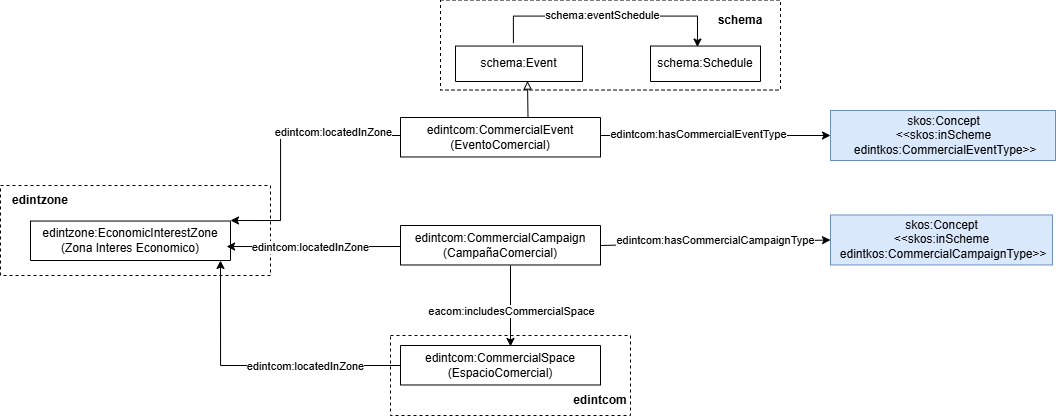

The diagram above was exported from draw.io. Its source (the exported page's mxGraphModel, read from the mxfile embedded in the PNG):
<mxGraphModel dx="2039" dy="736" grid="1" gridSize="10" guides="1" tooltips="1" connect="1" arrows="1" fold="1" page="1" pageScale="1" pageWidth="827" pageHeight="1169" math="0" shadow="0">
  <root>
    <mxCell id="uZ-49iQFPbzhzocUgkiV-0" />
    <mxCell id="uZ-49iQFPbzhzocUgkiV-1" parent="uZ-49iQFPbzhzocUgkiV-0" />
    <mxCell id="uZ-49iQFPbzhzocUgkiV-2" parent="uZ-49iQFPbzhzocUgkiV-1" style="rounded=0;whiteSpace=wrap;html=1;fillColor=none;dashed=1;" value="" vertex="1">
      <mxGeometry height="90" width="270" x="-120" y="330" as="geometry" />
    </mxCell>
    <mxCell id="uZ-49iQFPbzhzocUgkiV-6" parent="uZ-49iQFPbzhzocUgkiV-1" style="verticalAlign=middle;align=center;vsdxID=334;shape=stencil(nZBLDoAgDERP0z3SIyjew0SURgSD+Lu9kMZoXLhwN9O+tukAlrNpJg1SzDH4QW/URgNYgZTkjA4UkwJUgGXng+6DX1zLfmoymdXo17xh5zmRJ6Q42BWCfc2oJfdAr+Yv+AP9Cb7OJ3H/2JG1HNGz/84klThPVCc=);labelBackgroundColor=none;rounded=0;html=1;whiteSpace=wrap;" value="&lt;div&gt;&lt;font&gt;edintzone:EconomicInterestZone&lt;/font&gt;&lt;/div&gt;&lt;div&gt;&lt;font&gt;(Zona Interes Economico)&lt;/font&gt;&lt;/div&gt;" vertex="1">
      <mxGeometry height="39.47" width="200" x="-90" y="365.53" as="geometry" />
    </mxCell>
    <mxCell id="uZ-49iQFPbzhzocUgkiV-9" edge="1" parent="uZ-49iQFPbzhzocUgkiV-1" style="edgeStyle=orthogonalEdgeStyle;rounded=0;orthogonalLoop=1;jettySize=auto;html=1;entryX=1.012;entryY=0.459;entryDx=0;entryDy=0;entryPerimeter=0;">
      <mxGeometry relative="1" as="geometry">
        <Array as="points">
          <mxPoint x="240" y="391" />
          <mxPoint x="240" y="391" />
        </Array>
        <mxPoint x="280" y="391" as="sourcePoint" />
        <mxPoint x="106.10000000000011" y="391.01672999999994" as="targetPoint" />
      </mxGeometry>
    </mxCell>
    <mxCell id="uZ-49iQFPbzhzocUgkiV-10" connectable="0" parent="uZ-49iQFPbzhzocUgkiV-9" style="edgeLabel;html=1;align=center;verticalAlign=middle;resizable=0;points=[];" value="edintcom:locatedInZone" vertex="1">
      <mxGeometry relative="1" x="0.0814" as="geometry">
        <mxPoint x="4" as="offset" />
      </mxGeometry>
    </mxCell>
    <mxCell id="uZ-49iQFPbzhzocUgkiV-33" parent="uZ-49iQFPbzhzocUgkiV-1" style="text;html=1;whiteSpace=wrap;strokeColor=none;fillColor=none;align=center;verticalAlign=middle;rounded=0;fontStyle=1" value="&lt;div&gt;edintzone&lt;/div&gt;" vertex="1">
      <mxGeometry height="30" width="60" x="-110" y="330" as="geometry" />
    </mxCell>
    <mxCell id="uZ-49iQFPbzhzocUgkiV-34" parent="uZ-49iQFPbzhzocUgkiV-1" style="verticalAlign=middle;align=center;vsdxID=334;shape=stencil(nZBLDoAgDERP0z3SIyjew0SURgSD+Lu9kMZoXLhwN9O+tukAlrNpJg1SzDH4QW/URgNYgZTkjA4UkwJUgGXng+6DX1zLfmoymdXo17xh5zmRJ6Q42BWCfc2oJfdAr+Yv+AP9Cb7OJ3H/2JG1HNGz/84klThPVCc=);labelBackgroundColor=none;rounded=0;html=1;whiteSpace=wrap;" value="&lt;div&gt;&lt;font&gt;edintcom:CommercialCampaign&lt;/font&gt;&lt;/div&gt;&lt;div&gt;&lt;font&gt;(CampañaComercial)&lt;/font&gt;&lt;/div&gt;" vertex="1">
      <mxGeometry height="39.47" width="200" x="280" y="370" as="geometry" />
    </mxCell>
    <mxCell id="uZ-49iQFPbzhzocUgkiV-35" parent="uZ-49iQFPbzhzocUgkiV-1" style="html=1;align=center;fillColor=#dae8fc;strokeColor=#6c8ebf;" value="&lt;font&gt;skos:Concept&lt;br&gt;&lt;/font&gt;&lt;div&gt;&lt;font&gt;&amp;lt;&amp;lt;skos:inScheme&lt;/font&gt;&lt;/div&gt;&lt;div&gt;&lt;font&gt;&amp;nbsp;&lt;/font&gt;&lt;span style=&quot;background-color: transparent;&quot;&gt;edintkos:CommercialCampaignType&amp;gt;&amp;gt;&lt;/span&gt;&lt;/div&gt;" vertex="1">
      <mxGeometry height="50" width="221.99" x="710" y="359.46999999999997" as="geometry" />
    </mxCell>
    <mxCell id="uZ-49iQFPbzhzocUgkiV-36" edge="1" parent="uZ-49iQFPbzhzocUgkiV-1" style="endArrow=classic;html=1;rounded=0;entryX=0;entryY=0.5;entryDx=0;entryDy=0;" target="uZ-49iQFPbzhzocUgkiV-35" value="">
      <mxGeometry height="50" relative="1" width="50" as="geometry">
        <mxPoint x="480" y="390" as="sourcePoint" />
        <mxPoint x="530" y="340" as="targetPoint" />
      </mxGeometry>
    </mxCell>
    <mxCell id="uZ-49iQFPbzhzocUgkiV-37" connectable="0" parent="uZ-49iQFPbzhzocUgkiV-36" style="edgeLabel;html=1;align=center;verticalAlign=middle;resizable=0;points=[];" value="edintcom:hasCommercialCampaignType" vertex="1">
      <mxGeometry relative="1" x="-0.2242" y="-2" as="geometry">
        <mxPoint x="25" y="-5" as="offset" />
      </mxGeometry>
    </mxCell>
    <mxCell id="uZ-49iQFPbzhzocUgkiV-38" parent="uZ-49iQFPbzhzocUgkiV-1" style="verticalAlign=middle;align=center;vsdxID=334;shape=stencil(nZBLDoAgDERP0z3SIyjew0SURgSD+Lu9kMZoXLhwN9O+tukAlrNpJg1SzDH4QW/URgNYgZTkjA4UkwJUgGXng+6DX1zLfmoymdXo17xh5zmRJ6Q42BWCfc2oJfdAr+Yv+AP9Cb7OJ3H/2JG1HNGz/84klThPVCc=);labelBackgroundColor=none;rounded=0;html=1;whiteSpace=wrap;" value="&lt;div&gt;&lt;font&gt;edintcom:CommercialSpace&lt;/font&gt;&lt;/div&gt;&lt;div&gt;&lt;font&gt;(EspacioComercial)&lt;/font&gt;&lt;/div&gt;" vertex="1">
      <mxGeometry height="39.47" width="200" x="280" y="490" as="geometry" />
    </mxCell>
    <mxCell id="uZ-49iQFPbzhzocUgkiV-39" edge="1" parent="uZ-49iQFPbzhzocUgkiV-1" source="uZ-49iQFPbzhzocUgkiV-38" style="endArrow=none;html=1;rounded=0;exitX=0.55;exitY=0.024;exitDx=0;exitDy=0;exitPerimeter=0;startArrow=classic;startFill=1;endFill=0;" value="">
      <mxGeometry height="50" relative="1" width="50" as="geometry">
        <mxPoint x="390" y="480" as="sourcePoint" />
        <mxPoint x="390" y="410" as="targetPoint" />
      </mxGeometry>
    </mxCell>
    <mxCell id="uZ-49iQFPbzhzocUgkiV-40" connectable="0" parent="uZ-49iQFPbzhzocUgkiV-39" style="edgeLabel;html=1;align=center;verticalAlign=middle;resizable=0;points=[];" value="eacom:includesCommercialSpace" vertex="1">
      <mxGeometry relative="1" x="-0.1183" as="geometry">
        <mxPoint as="offset" />
      </mxGeometry>
    </mxCell>
    <mxCell id="uZ-49iQFPbzhzocUgkiV-41" edge="1" parent="uZ-49iQFPbzhzocUgkiV-1" source="uZ-49iQFPbzhzocUgkiV-38" style="endArrow=classic;html=1;rounded=0;exitX=0;exitY=0.507;exitDx=0;exitDy=0;exitPerimeter=0;edgeStyle=orthogonalEdgeStyle;" value="">
      <mxGeometry height="50" relative="1" width="50" as="geometry">
        <mxPoint x="50" y="455" as="sourcePoint" />
        <mxPoint x="100" y="405" as="targetPoint" />
      </mxGeometry>
    </mxCell>
    <mxCell id="uZ-49iQFPbzhzocUgkiV-42" connectable="0" parent="uZ-49iQFPbzhzocUgkiV-41" style="edgeLabel;html=1;align=center;verticalAlign=middle;resizable=0;points=[];" value="edintcom:locatedInZone" vertex="1">
      <mxGeometry relative="1" x="-0.1254" y="-1" as="geometry">
        <mxPoint x="29" y="1" as="offset" />
      </mxGeometry>
    </mxCell>
    <mxCell id="uZ-49iQFPbzhzocUgkiV-43" parent="uZ-49iQFPbzhzocUgkiV-1" style="verticalAlign=middle;align=center;vsdxID=334;shape=stencil(nZBLDoAgDERP0z3SIyjew0SURgSD+Lu9kMZoXLhwN9O+tukAlrNpJg1SzDH4QW/URgNYgZTkjA4UkwJUgGXng+6DX1zLfmoymdXo17xh5zmRJ6Q42BWCfc2oJfdAr+Yv+AP9Cb7OJ3H/2JG1HNGz/84klThPVCc=);labelBackgroundColor=none;rounded=0;html=1;whiteSpace=wrap;" value="&lt;div&gt;&lt;font&gt;edintcom:CommercialEvent&lt;/font&gt;&lt;/div&gt;&lt;div&gt;&lt;font&gt;(EventoComercial)&lt;/font&gt;&lt;/div&gt;" vertex="1">
      <mxGeometry height="39.47" width="200" x="280" y="262" as="geometry" />
    </mxCell>
    <mxCell id="uZ-49iQFPbzhzocUgkiV-44" parent="uZ-49iQFPbzhzocUgkiV-1" style="html=1;align=center;fillColor=#dae8fc;strokeColor=#6c8ebf;" value="&lt;font&gt;skos:Concept&lt;br&gt;&lt;/font&gt;&lt;div&gt;&lt;font&gt;&amp;lt;&amp;lt;skos:inScheme&lt;/font&gt;&lt;/div&gt;&lt;div&gt;&lt;font&gt;&amp;nbsp;&lt;/font&gt;&lt;span style=&quot;background-color: transparent;&quot;&gt;edintkos:CommercialEventType&amp;gt;&amp;gt;&lt;/span&gt;&lt;/div&gt;" vertex="1">
      <mxGeometry height="50" width="225" x="710" y="255.00000000000003" as="geometry" />
    </mxCell>
    <mxCell id="uZ-49iQFPbzhzocUgkiV-45" edge="1" parent="uZ-49iQFPbzhzocUgkiV-1" style="endArrow=classic;html=1;rounded=0;entryX=0;entryY=0.5;entryDx=0;entryDy=0;" target="uZ-49iQFPbzhzocUgkiV-44" value="">
      <mxGeometry height="50" relative="1" width="50" as="geometry">
        <mxPoint x="480" y="280" as="sourcePoint" />
        <mxPoint x="530" y="230" as="targetPoint" />
      </mxGeometry>
    </mxCell>
    <mxCell id="uZ-49iQFPbzhzocUgkiV-46" connectable="0" parent="uZ-49iQFPbzhzocUgkiV-45" style="edgeLabel;html=1;align=center;verticalAlign=middle;resizable=0;points=[];" value="edintcom:hasCommercialEventType" vertex="1">
      <mxGeometry relative="1" x="-0.2493" y="-3" as="geometry">
        <mxPoint x="12" y="-5" as="offset" />
      </mxGeometry>
    </mxCell>
    <mxCell id="uZ-49iQFPbzhzocUgkiV-47" parent="uZ-49iQFPbzhzocUgkiV-1" style="verticalAlign=middle;align=center;vsdxID=334;shape=stencil(nZBLDoAgDERP0z3SIyjew0SURgSD+Lu9kMZoXLhwN9O+tukAlrNpJg1SzDH4QW/URgNYgZTkjA4UkwJUgGXng+6DX1zLfmoymdXo17xh5zmRJ6Q42BWCfc2oJfdAr+Yv+AP9Cb7OJ3H/2JG1HNGz/84klThPVCc=);labelBackgroundColor=none;rounded=0;html=1;whiteSpace=wrap;fontSize=11;fillColor=none;" value="&lt;font style=&quot;color: rgb(0, 0, 0); direction: ltr; letter-spacing: 0px; line-height: 120%; opacity: 1; font-size: 12px;&quot;&gt;schema:Schedule&lt;/font&gt;" vertex="1">
      <mxGeometry height="35.47" width="110" x="530" y="190.53" as="geometry" />
    </mxCell>
    <mxCell id="uZ-49iQFPbzhzocUgkiV-48" edge="1" parent="uZ-49iQFPbzhzocUgkiV-1" source="uZ-49iQFPbzhzocUgkiV-50" style="edgeStyle=orthogonalEdgeStyle;rounded=0;orthogonalLoop=1;jettySize=auto;html=1;entryX=0.427;entryY=0.028;entryDx=0;entryDy=0;entryPerimeter=0;exitX=0.456;exitY=-0.081;exitDx=0;exitDy=0;exitPerimeter=0;" target="uZ-49iQFPbzhzocUgkiV-47">
      <mxGeometry relative="1" as="geometry">
        <Array as="points">
          <mxPoint x="393" y="160.53" />
          <mxPoint x="577" y="160.53" />
        </Array>
        <mxPoint x="435" y="180.53" as="sourcePoint" />
        <mxPoint x="585" y="290.53" as="targetPoint" />
      </mxGeometry>
    </mxCell>
    <mxCell id="uZ-49iQFPbzhzocUgkiV-49" connectable="0" parent="uZ-49iQFPbzhzocUgkiV-48" style="edgeLabel;html=1;align=center;verticalAlign=middle;resizable=0;points=[];" value="schema:eventSchedule" vertex="1">
      <mxGeometry relative="1" x="-0.1732" y="-1" as="geometry">
        <mxPoint x="16" y="-2" as="offset" />
      </mxGeometry>
    </mxCell>
    <mxCell id="uZ-49iQFPbzhzocUgkiV-50" parent="uZ-49iQFPbzhzocUgkiV-1" style="verticalAlign=middle;align=center;vsdxID=334;shape=stencil(nZBLDoAgDERP0z3SIyjew0SURgSD+Lu9kMZoXLhwN9O+tukAlrNpJg1SzDH4QW/URgNYgZTkjA4UkwJUgGXng+6DX1zLfmoymdXo17xh5zmRJ6Q42BWCfc2oJfdAr+Yv+AP9Cb7OJ3H/2JG1HNGz/84klThPVCc=);labelBackgroundColor=none;rounded=0;html=1;whiteSpace=wrap;fontSize=11;fillColor=none;" value="&lt;font style=&quot;color: rgb(0, 0, 0); direction: ltr; letter-spacing: 0px; line-height: 120%; opacity: 1; font-size: 12px;&quot;&gt;schema:Event&lt;/font&gt;" vertex="1">
      <mxGeometry height="35.47" width="127" x="335" y="190.53" as="geometry" />
    </mxCell>
    <mxCell id="uZ-49iQFPbzhzocUgkiV-51" edge="1" parent="uZ-49iQFPbzhzocUgkiV-1" style="endArrow=block;html=1;rounded=0;exitX=0.5;exitY=0;exitDx=0;exitDy=0;entryX=0.567;entryY=0.987;entryDx=0;entryDy=0;entryPerimeter=0;endFill=0;" target="uZ-49iQFPbzhzocUgkiV-50" value="">
      <mxGeometry height="50" relative="1" width="50" as="geometry">
        <mxPoint x="407.49999999999955" y="262" as="sourcePoint" />
        <mxPoint x="400" y="220.53" as="targetPoint" />
      </mxGeometry>
    </mxCell>
    <mxCell id="uZ-49iQFPbzhzocUgkiV-52" edge="1" parent="uZ-49iQFPbzhzocUgkiV-1" style="endArrow=classic;html=1;rounded=0;edgeStyle=orthogonalEdgeStyle;" value="">
      <mxGeometry height="50" relative="1" width="50" as="geometry">
        <Array as="points">
          <mxPoint x="160" y="280" />
          <mxPoint x="160" y="365" />
        </Array>
        <mxPoint x="280" y="280" as="sourcePoint" />
        <mxPoint x="110" y="365" as="targetPoint" />
      </mxGeometry>
    </mxCell>
    <mxCell id="uZ-49iQFPbzhzocUgkiV-53" connectable="0" parent="uZ-49iQFPbzhzocUgkiV-52" style="edgeLabel;html=1;align=center;verticalAlign=middle;resizable=0;points=[];" value="edintcom:locatedInZone" vertex="1">
      <mxGeometry relative="1" x="-0.3412" as="geometry">
        <mxPoint x="16" y="-4" as="offset" />
      </mxGeometry>
    </mxCell>
    <mxCell id="uZ-49iQFPbzhzocUgkiV-54" parent="uZ-49iQFPbzhzocUgkiV-1" style="rounded=0;whiteSpace=wrap;html=1;fillColor=none;dashed=1;" value="" vertex="1">
      <mxGeometry height="90" width="340" x="320" y="144.53" as="geometry" />
    </mxCell>
    <mxCell id="uZ-49iQFPbzhzocUgkiV-55" parent="uZ-49iQFPbzhzocUgkiV-1" style="text;html=1;whiteSpace=wrap;strokeColor=none;fillColor=none;align=center;verticalAlign=middle;rounded=0;fontStyle=1" value="&lt;div&gt;schema&lt;/div&gt;" vertex="1">
      <mxGeometry height="30" width="60" x="590" y="150" as="geometry" />
    </mxCell>
    <mxCell id="EHm251urT3rsDlueYOiP-1" parent="uZ-49iQFPbzhzocUgkiV-1" style="rounded=0;whiteSpace=wrap;html=1;fillColor=none;dashed=1;" value="" vertex="1">
      <mxGeometry height="80" width="240" x="270" y="480" as="geometry" />
    </mxCell>
    <mxCell id="EHm251urT3rsDlueYOiP-2" parent="uZ-49iQFPbzhzocUgkiV-1" style="text;html=1;whiteSpace=wrap;strokeColor=none;fillColor=none;align=center;verticalAlign=middle;rounded=0;fontStyle=1" value="edintcom" vertex="1">
      <mxGeometry height="30" width="60" x="450" y="530" as="geometry" />
    </mxCell>
  </root>
</mxGraphModel>